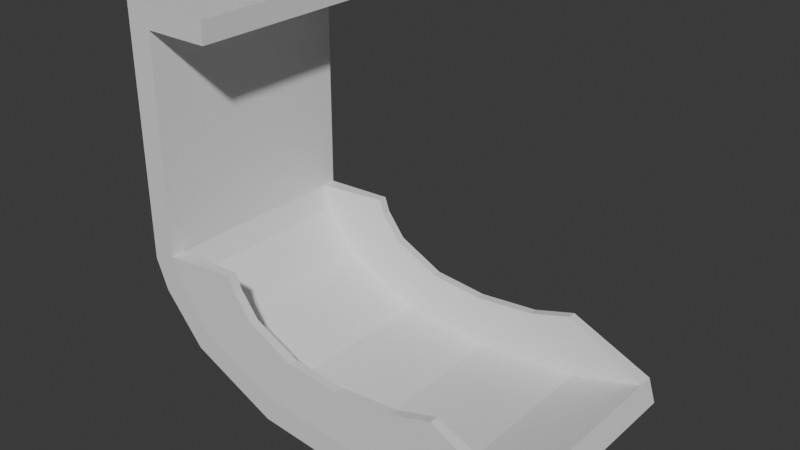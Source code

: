# Source: stage4generalbigplatfom2.blend  (saved by Blender 4.0.36; exported with 4.5.12 LTS)
import bpy
from mathutils import Matrix  # noqa: F401  (used for matrix-valued properties, if any)

bpy.ops.wm.read_factory_settings(use_empty=True)
scene = bpy.context.scene
scene.name = 'Scene'

# ---- collections
col_collection = bpy.data.collections.new('Collection'); scene.collection.children.link(col_collection)

# ---- materials (node trees are filled in below, after node groups)
mat_material = bpy.data.materials.new('Material')
mat_material.alpha_threshold = 0.0
mat_material.use_transparent_shadow = False
mat_material.roughness = 0.5
mat_material.line_color = (0.0, 0.0, 0.0, 1.0)

# ---- material node trees
mat_material.use_nodes = True; mat_material.node_tree.nodes.clear()
_N = mat_material.node_tree.nodes; _L = mat_material.node_tree.links
n0 = _N.new('ShaderNodeOutputMaterial'); n0.name = 'Material Output'; n0.location = (300, 300)
n1 = _N.new('ShaderNodeBsdfPrincipled'); n1.name = 'Principled BSDF'; n1.location = (10, 300)
n1.inputs[3].default_value = 1.45
_L.new(n1.outputs[0], n0.inputs[0])
n0.is_active_output = True

# ---- world
world_world = bpy.data.worlds.new('World'); scene.world = world_world
world_world.use_nodes = True; world_world.node_tree.nodes.clear()
_N = world_world.node_tree.nodes; _L = world_world.node_tree.links
n0 = _N.new('ShaderNodeOutputWorld'); n0.name = 'World Output'; n0.location = (300, 300)
n1 = _N.new('ShaderNodeBackground'); n1.name = 'Background'; n1.location = (10, 300)
n1.inputs[0].default_value = (0.05088, 0.05088, 0.05088, 1.0)
_L.new(n1.outputs[0], n0.inputs[0])
n0.is_active_output = True
world_world.color = (0.05088, 0.05088, 0.05088)
world_world.use_sun_shadow = False
world_world.sun_shadow_jitter_overblur = 0.0

# ---- meshes
me_cube = bpy.data.meshes.new('Cube')
me_cube.from_pydata([(7.671, 0.0, 12.26), (7.671, 0.0, 10.26), (7.671, -10.23, 12.26), (7.671, -10.23, 10.26), (-1.0, 0.0, 12.26), (-1.0, 0.0, 10.26), (-1.0, -10.23, 12.26), (-1.0, -10.23, 10.26), (1.345, 0.0, 10.26), (1.345, -10.23, 12.26), (1.345, -10.23, 10.26), (1.345, 0.0, 12.26), (-0.9243, 0.0, -10.84), (-0.9243, -10.23, -10.84), (1.27, 0.0, -10.01), (1.27, -10.23, -10.01), (0.2173, 0.0, -13.69), (0.2173, -10.23, -13.69), (2.045, 0.0, -12.22), (2.045, -10.23, -12.22), (3.986, 0.0, -18.19), (3.986, -10.23, -18.19), (4.995, 0.0, -16.08), (4.995, -10.23, -16.08), (12.17, 0.0, -22.02), (12.17, -10.23, -22.02), (12.4, 0.0, -19.68), (12.4, -10.23, -19.68), (21.2, 0.0, -22.86), (21.2, -10.23, -22.86), (20.97, 0.0, -20.52), (20.97, -10.23, -20.52), (31.22, 0.0, -21.84), (31.22, -10.23, -21.84), (30.53, 0.0, -19.6), (30.53, -10.23, -19.6), (37.81, 0.0, -19.82), (37.81, -10.23, -19.82), (37.12, 0.0, -17.58), (37.12, -10.23, -17.58), (-1.0, -5.166, 10.26), (0.2173, -5.166, -13.69), (7.671, -5.166, 12.26), (-1.0, -5.166, 12.26), (7.671, -5.166, 10.26), (1.345, -5.166, 10.26), (1.345, -5.166, 12.26), (-0.9243, -5.166, -10.84), (1.27, -5.166, -10.01), (2.045, -5.166, -12.22), (3.986, -5.166, -18.19), (21.2, -5.166, -22.86), (4.995, -5.166, -16.08), (12.17, -5.166, -22.02), (31.22, -5.166, -21.84), (12.4, -5.166, -19.68), (20.97, -5.166, -20.52), (30.53, -5.166, -19.6), (37.81, -5.166, -19.82), (37.12, -5.166, -17.58), (-1.0, -8.877, 10.26), (0.2173, -8.877, -13.69), (7.671, -8.877, 12.26), (1.345, -8.877, 10.26), (1.345, -8.877, 12.26), (-0.9243, -8.877, -10.84), (1.27, -8.877, -10.01), (2.045, -8.877, -12.22), (3.986, -8.877, -18.19), (21.2, -8.877, -22.86), (4.995, -8.877, -16.08), (12.17, -8.877, -22.02), (31.22, -8.877, -21.84), (12.4, -8.877, -19.68), (20.97, -8.877, -20.52), (30.53, -8.877, -19.6), (37.81, -8.877, -19.82), (37.12, -8.877, -17.58), (-1.0, -8.877, 12.26), (7.671, -8.877, 10.26), (8.296, -9.152, -9.55), (8.296, -9.959, -9.55), (8.757, -9.152, -10.87), (8.757, -9.959, -10.87), (10.51, -9.152, -13.16), (10.51, -9.959, -13.16), (14.92, -9.152, -15.31), (14.92, -9.959, -15.31), (20.02, -9.152, -15.81), (20.02, -9.959, -15.81), (25.71, -9.152, -15.26), (25.71, -9.959, -15.26), (29.64, -9.152, -14.06), (29.64, -9.959, -14.06)], [], [(64, 78, 6, 9), (10, 9, 6, 7), (40, 43, 4, 5), (63, 79, 3, 10), (79, 62, 2, 3), (40, 5, 12, 47), (3, 2, 9, 10), (62, 64, 9, 2), (31, 35, 91, 89), (63, 10, 15, 66), (10, 7, 13, 15), (74, 73, 86, 88), (15, 13, 17, 19), (47, 12, 16, 41), (23, 21, 25, 27), (41, 16, 20, 50), (19, 17, 21, 23), (27, 25, 29, 31), (50, 20, 24, 53), (35, 39, 93, 91), (31, 29, 33, 35), (53, 24, 28, 51), (77, 75, 90, 92), (39, 77, 92, 93), (51, 28, 32, 54), (75, 74, 88, 90), (76, 77, 39, 37), (35, 33, 37, 39), (54, 32, 36, 58), (72, 54, 58, 76), (36, 38, 59, 58), (30, 56, 57, 34), (69, 51, 54, 72), (34, 57, 59, 38), (26, 55, 56, 30), (71, 53, 51, 69), (22, 52, 55, 26), (68, 50, 53, 71), (61, 41, 50, 68), (65, 47, 41, 61), (18, 49, 52, 22), (8, 45, 48, 14), (14, 48, 49, 18), (0, 11, 46, 42), (60, 40, 47, 65), (1, 0, 42, 44), (8, 1, 44, 45), (60, 78, 43, 40), (11, 4, 43, 46), (7, 6, 78, 60), (7, 60, 65, 13), (13, 65, 61, 17), (17, 61, 68, 21), (21, 68, 71, 25), (25, 71, 69, 29), (29, 69, 72, 33), (33, 72, 76, 37), (58, 59, 77, 76), (56, 74, 75, 57), (57, 75, 77, 59), (55, 73, 74, 56), (52, 70, 73, 55), (49, 67, 70, 52), (45, 63, 66, 48), (48, 66, 67, 49), (42, 46, 64, 62), (44, 42, 62, 79), (45, 44, 79, 63), (46, 43, 78, 64), (80, 81, 83, 82), (82, 83, 85, 84), (84, 85, 87, 86), (86, 87, 89, 88), (90, 91, 93, 92), (88, 89, 91, 90), (73, 70, 84, 86), (66, 15, 81, 80), (19, 23, 85, 83), (27, 31, 89, 87), (15, 19, 83, 81), (70, 67, 82, 84), (23, 27, 87, 85), (67, 66, 80, 82)])
_uv = me_cube.uv_layers.new(name='UVMap')
_uv.uv.foreach_set('vector', [0.8074, 0.73, 0.875, 0.73, 0.875, 0.75, 0.8074, 0.75, 0.375, 0.9324, 0.625, 0.9324, 0.625, 1.0, 0.375, 1.0, 0.375, 0.07464, 0.625, 0.07464, 0.625, 0.25, 0.375, 0.25, 0.1926, 0.73, 0.375, 0.73, 0.375, 0.75, 0.1926, 0.75, 0.375, 0.73, 0.625, 0.73, 0.625, 0.75, 0.375, 0.75, 0.375, 0.07464, 0.375, 0.25, 0.375, 0.25, 0.375, 0.07464, 0.375, 0.75, 0.625, 0.75, 0.625, 0.9324, 0.375, 0.9324, 0.625, 0.73, 0.8074, 0.73, 0.8074, 0.75, 0.625, 0.75, 0.375, 0.9324, 0.375, 0.9324, 0.375, 0.9324, 0.375, 0.9324, 0.1926, 0.73, 0.1926, 0.75, 0.1926, 0.75, 0.1926, 0.73, 0.375, 0.9324, 0.375, 1.0, 0.375, 1.0, 0.375, 0.9324, 0.1926, 0.73, 0.1926, 0.73, 0.1926, 0.73, 0.1926, 0.73, 0.375, 0.9324, 0.375, 1.0, 0.375, 1.0, 0.375, 0.9324, 0.375, 0.07464, 0.375, 0.25, 0.375, 0.25, 0.375, 0.07464, 0.375, 0.9324, 0.375, 1.0, 0.375, 1.0, 0.375, 0.9324, 0.375, 0.07464, 0.375, 0.25, 0.375, 0.25, 0.375, 0.07464, 0.375, 0.9324, 0.375, 1.0, 0.375, 1.0, 0.375, 0.9324, 0.375, 0.9324, 0.375, 1.0, 0.375, 1.0, 0.375, 0.9324, 0.375, 0.07464, 0.375, 0.25, 0.375, 0.25, 0.375, 0.07464, 0.375, 0.9324, 0.375, 0.9324, 0.375, 0.9324, 0.375, 0.9324, 0.375, 0.9324, 0.375, 1.0, 0.375, 1.0, 0.375, 0.9324, 0.375, 0.07464, 0.375, 0.25, 0.375, 0.25, 0.375, 0.07464, 0.1926, 0.73, 0.1926, 0.73, 0.1926, 0.73, 0.1926, 0.73, 0.1926, 0.75, 0.1926, 0.73, 0.1926, 0.73, 0.1926, 0.75, 0.375, 0.07464, 0.375, 0.25, 0.375, 0.25, 0.375, 0.07464, 0.1926, 0.73, 0.1926, 0.73, 0.1926, 0.73, 0.1926, 0.73, 0.125, 0.73, 0.1926, 0.73, 0.1926, 0.75, 0.125, 0.75, 0.375, 0.9324, 0.375, 1.0, 0.375, 1.0, 0.375, 0.9324, 0.375, 0.07464, 0.375, 0.25, 0.375, 0.25, 0.375, 0.07464, 0.375, 0.01998, 0.375, 0.07464, 0.375, 0.07464, 0.375, 0.01998, 0.125, 0.5, 0.1926, 0.5, 0.1926, 0.6754, 0.125, 0.6754, 0.1926, 0.5, 0.1926, 0.6754, 0.1926, 0.6754, 0.1926, 0.5, 0.375, 0.01998, 0.375, 0.07464, 0.375, 0.07464, 0.375, 0.01998, 0.1926, 0.5, 0.1926, 0.6754, 0.1926, 0.6754, 0.1926, 0.5, 0.1926, 0.5, 0.1926, 0.6754, 0.1926, 0.6754, 0.1926, 0.5, 0.375, 0.01998, 0.375, 0.07464, 0.375, 0.07464, 0.375, 0.01998, 0.1926, 0.5, 0.1926, 0.6754, 0.1926, 0.6754, 0.1926, 0.5, 0.375, 0.01998, 0.375, 0.07464, 0.375, 0.07464, 0.375, 0.01998, 0.375, 0.01998, 0.375, 0.07464, 0.375, 0.07464, 0.375, 0.01998, 0.375, 0.01998, 0.375, 0.07464, 0.375, 0.07464, 0.375, 0.01998, 0.1926, 0.5, 0.1926, 0.6754, 0.1926, 0.6754, 0.1926, 0.5, 0.1926, 0.5, 0.1926, 0.6754, 0.1926, 0.6754, 0.1926, 0.5, 0.1926, 0.5, 0.1926, 0.6754, 0.1926, 0.6754, 0.1926, 0.5, 0.625, 0.5, 0.8074, 0.5, 0.8074, 0.6754, 0.625, 0.6754, 0.375, 0.01998, 0.375, 0.07464, 0.375, 0.07464, 0.375, 0.01998, 0.375, 0.5, 0.625, 0.5, 0.625, 0.6754, 0.375, 0.6754, 0.1926, 0.5, 0.375, 0.5, 0.375, 0.6754, 0.1926, 0.6754, 0.375, 0.01998, 0.625, 0.01998, 0.625, 0.07464, 0.375, 0.07464, 0.8074, 0.5, 0.875, 0.5, 0.875, 0.6754, 0.8074, 0.6754, 0.375, 0.0, 0.625, 0.0, 0.625, 0.01998, 0.375, 0.01998, 0.375, 0.0, 0.375, 0.01998, 0.375, 0.01998, 0.375, 0.0, 0.375, 0.0, 0.375, 0.01998, 0.375, 0.01998, 0.375, 0.0, 0.375, 0.0, 0.375, 0.01998, 0.375, 0.01998, 0.375, 0.0, 0.375, 0.0, 0.375, 0.01998, 0.375, 0.01998, 0.375, 0.0, 0.375, 0.0, 0.375, 0.01998, 0.375, 0.01998, 0.375, 0.0, 0.375, 0.0, 0.375, 0.01998, 0.375, 0.01998, 0.375, 0.0, 0.375, 0.0, 0.375, 0.01998, 0.375, 0.01998, 0.375, 0.0, 0.125, 0.6754, 0.1926, 0.6754, 0.1926, 0.73, 0.125, 0.73, 0.1926, 0.6754, 0.1926, 0.73, 0.1926, 0.73, 0.1926, 0.6754, 0.1926, 0.6754, 0.1926, 0.73, 0.1926, 0.73, 0.1926, 0.6754, 0.1926, 0.6754, 0.1926, 0.73, 0.1926, 0.73, 0.1926, 0.6754, 0.1926, 0.6754, 0.1926, 0.73, 0.1926, 0.73, 0.1926, 0.6754, 0.1926, 0.6754, 0.1926, 0.73, 0.1926, 0.73, 0.1926, 0.6754, 0.1926, 0.6754, 0.1926, 0.73, 0.1926, 0.73, 0.1926, 0.6754, 0.1926, 0.6754, 0.1926, 0.73, 0.1926, 0.73, 0.1926, 0.6754, 0.625, 0.6754, 0.8074, 0.6754, 0.8074, 0.73, 0.625, 0.73, 0.375, 0.6754, 0.625, 0.6754, 0.625, 0.73, 0.375, 0.73, 0.1926, 0.6754, 0.375, 0.6754, 0.375, 0.73, 0.1926, 0.73, 0.8074, 0.6754, 0.875, 0.6754, 0.875, 0.73, 0.8074, 0.73, 0.1926, 0.73, 0.1926, 0.75, 0.1926, 0.75, 0.1926, 0.73, 0.1926, 0.73, 0.1926, 0.75, 0.1926, 0.75, 0.1926, 0.73, 0.1926, 0.73, 0.1926, 0.75, 0.1926, 0.75, 0.1926, 0.73, 0.1926, 0.73, 0.1926, 0.75, 0.1926, 0.75, 0.1926, 0.73, 0.1926, 0.73, 0.1926, 0.75, 0.1926, 0.75, 0.1926, 0.73, 0.1926, 0.73, 0.1926, 0.75, 0.1926, 0.75, 0.1926, 0.73, 0.1926, 0.73, 0.1926, 0.73, 0.1926, 0.73, 0.1926, 0.73, 0.1926, 0.73, 0.1926, 0.75, 0.1926, 0.75, 0.1926, 0.73, 0.375, 0.9324, 0.375, 0.9324, 0.375, 0.9324, 0.375, 0.9324, 0.375, 0.9324, 0.375, 0.9324, 0.375, 0.9324, 0.375, 0.9324, 0.375, 0.9324, 0.375, 0.9324, 0.375, 0.9324, 0.375, 0.9324, 0.1926, 0.73, 0.1926, 0.73, 0.1926, 0.73, 0.1926, 0.73, 0.375, 0.9324, 0.375, 0.9324, 0.375, 0.9324, 0.375, 0.9324, 0.1926, 0.73, 0.1926, 0.73, 0.1926, 0.73, 0.1926, 0.73])
me_cube.materials.append(mat_material)
me_cube.use_mirror_vertex_groups = False
me_cube.update()

# ---- objects
ob_cube = bpy.data.objects.new('Cube', me_cube)

# ---- transforms, parenting, visibility, modifiers, constraints
ob_cube.location = (0.0, 0.0, 0.0)
ob_cube.lock_rotations_4d = False
ob_cube.empty_display_type = 'ARROWS'
ob_cube.lineart.crease_threshold = 0.0
_m = ob_cube.modifiers.new('Mirror', 'MIRROR')
_m.use_axis = (False, True, False)
_m.use_clip = True

# ---- collection membership
col_collection.objects.link(ob_cube)

# ---- scene / render settings (as saved in the file)
scene.frame_start = 1; scene.frame_end = 250; scene.frame_set(1)
scene.render.engine = 'BLENDER_EEVEE_NEXT'
scene.cycles.sampling_pattern = 'TABULATED_SOBOL'
bpy.context.view_layer.update()

# ---- added for rendering (the .blend has no active camera and no usable light): camera, sun
cam_auto = bpy.data.cameras.new('AutoCamera')
cam_auto.lens = 50.0
cam_auto.sensor_width = 36.0
cam_auto.clip_end = 1000.0
ob_auto_camera = bpy.data.objects.new('AutoCamera', cam_auto)
scene.collection.objects.link(ob_auto_camera)
ob_auto_camera.location = (70.4032, -62.3969, 36.2986)
ob_auto_camera.rotation_euler = (1.09748, -7.21219e-08, 0.694738)
scene.camera = ob_auto_camera
light_auto_sun = bpy.data.lights.new('AutoSun', 'SUN')
light_auto_sun.energy = 3.0
light_auto_sun.angle = 0.0523599
ob_auto_sun = bpy.data.objects.new('AutoSun', light_auto_sun)
scene.collection.objects.link(ob_auto_sun)
ob_auto_sun.rotation_euler = (0.872665, 0.174533, 0.523599)
bpy.context.view_layer.update()
